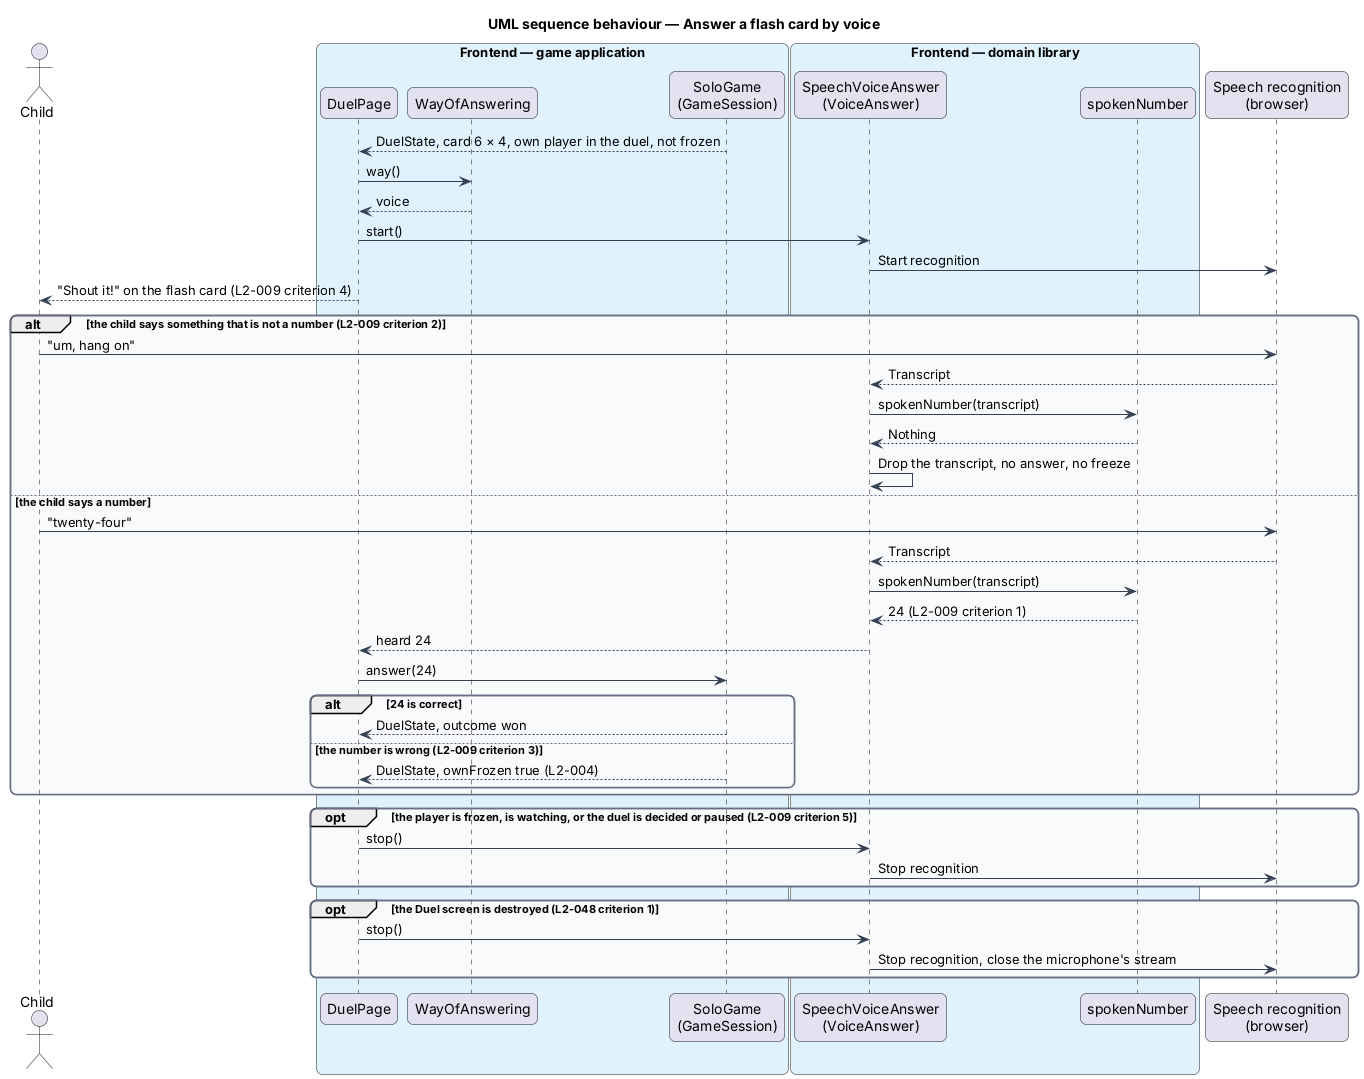

The diagram above was rendered by PlantUML. Its source (embedded in the PNG):
@startuml
title UML sequence behaviour — Answer a flash card by voice
skinparam backgroundColor #FFFFFF
skinparam shadowing false
skinparam roundcorner 12
skinparam defaultFontName Arial
skinparam ArrowColor #344054
skinparam rectangle {
  BorderColor #344054
  FontColor #101828
}
skinparam package {
  BorderColor #667085
  FontColor #101828
  BackgroundColor #F9FAFB
}
actor "Child" as child
box "Frontend — game application" #E0F2FE
  participant "DuelPage" as page
  participant "WayOfAnswering" as way
  participant "SoloGame\n(GameSession)" as solo
end box
box "Frontend — domain library" #E0F2FE
  participant "SpeechVoiceAnswer\n(VoiceAnswer)" as voice
  participant "spokenNumber" as parser
end box
participant "Speech recognition\n(browser)" as sr

solo --> page : DuelState, card 6 × 4, own player in the duel, not frozen
page -> way : way()
way --> page : voice
page -> voice : start()
voice -> sr : Start recognition
page --> child : "Shout it!" on the flash card (L2-009 criterion 4)
alt the child says something that is not a number (L2-009 criterion 2)
  child -> sr : "um, hang on"
  sr --> voice : Transcript
  voice -> parser : spokenNumber(transcript)
  parser --> voice : Nothing
  voice -> voice : Drop the transcript, no answer, no freeze
else the child says a number
  child -> sr : "twenty-four"
  sr --> voice : Transcript
  voice -> parser : spokenNumber(transcript)
  parser --> voice : 24 (L2-009 criterion 1)
  voice --> page : heard 24
  page -> solo : answer(24)
  alt 24 is correct
    solo --> page : DuelState, outcome won
  else the number is wrong (L2-009 criterion 3)
    solo --> page : DuelState, ownFrozen true (L2-004)
  end
end
opt the player is frozen, is watching, or the duel is decided or paused (L2-009 criterion 5)
  page -> voice : stop()
  voice -> sr : Stop recognition
end
opt the Duel screen is destroyed (L2-048 criterion 1)
  page -> voice : stop()
  voice -> sr : Stop recognition, close the microphone's stream
end
@enduml